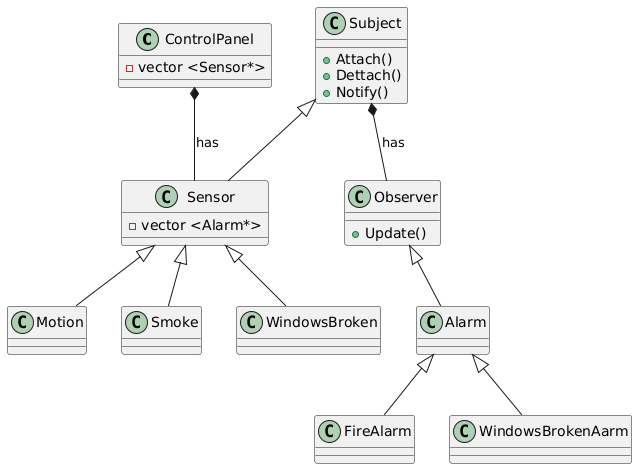

The diagram above was rendered by PlantUML. Its source (embedded in the PNG):
@startuml
Class ControlPanel{
- vector <Sensor*>
}
Class Sensor{
-vector <Alarm*>
}
Class Motion{
}
Class Smoke{
}
Class WindowsBroken{
}
Class Subject{
+Attach()
+Dettach()
+Notify()
}
Class Observer{
+Update()
}
Class Alarm{
}
Class FireAlarm{
}
Class WindowsBrokenAarm{
}
Alarm<|-- WindowsBrokenAarm
Alarm<|-- FireAlarm
Observer<|-- Alarm
Subject<|-- Sensor
Sensor<|-- Motion
Sensor<|-- Smoke
Sensor<|-- WindowsBroken
ControlPanel *-- Sensor : has
Subject *-- Observer : has
@enduml